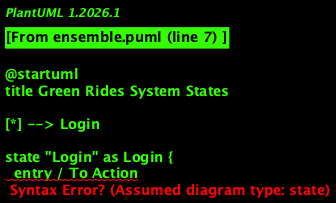

The diagram above was rendered by PlantUML. Its source (embedded in the PNG):
@startuml
title Green Rides System States

[*] --> Login

state "Login" as Login {
  entry / To Action
  do / Log in to the system
  exit / Username and password entered
}

state "Journey Details" as JourneyDetails {
  entry / Display journey details
  do / Show route and estimated time
  exit / User has viewed details
}

state "Driving Mode" as DrivingMode {
  entry / Activate driving mode
  do / Start navigation
  exit / User has chosen driving mode
}

state "Other Options" as OtherOptions {
  entry / Choose other options
  do / Show available options
  exit / User has chosen other options
}

state "Select Place to Eat" as SelectPlaceToEat {
  entry / Select place to eat
  do / Show menu and allow order
  exit / User has placed order
}

state "Accident Report" as AccidentReport {
  entry / Inform authorities
  do / Send notification
  exit / Authorities notified
}

state "Notifications" as Notifications {
  entry / Send notifications
  exit / Notifications sent
}

state "Feedback" as Feedback {
  entry / Provide feedback
  do / Collect user feedback
  exit / Feedback submitted
}

Login --> JourneyDetails : [login success]

JourneyDetails --> DrivingMode : [user chooses driving mode]
JourneyDetails --> OtherOptions : [user chooses other options]
JourneyDetails --> SelectPlaceToEat : [user is hungry]

DrivingMode --> JourneyDetails : [user needs to view details again]
OtherOptions --> JourneyDetails : [user needs to view details again]
SelectPlaceToEat --> JourneyDetails : [user has finished eating]

JourneyDetails --> AccidentReport : [accident occurs]

AccidentReport --> Notifications : Report accident
Notifications --> Feedback : Provide feedback

Feedback --> [*] : Submit

@enduml